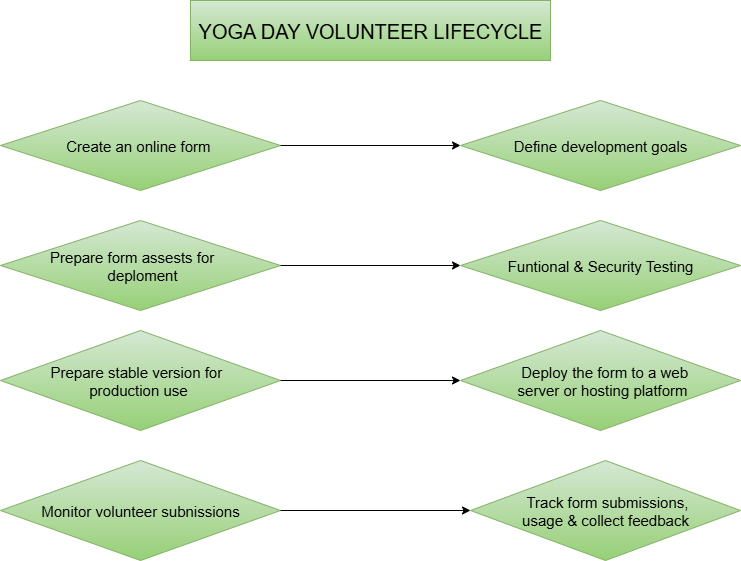

The diagram above was exported from draw.io. Its source (the exported page's mxGraphModel, read from the mxfile embedded in the PNG):
<mxGraphModel dx="1042" dy="562" grid="1" gridSize="10" guides="1" tooltips="1" connect="1" arrows="1" fold="1" page="1" pageScale="1" pageWidth="850" pageHeight="1100" background="light-dark(#FFFFFF,#9AC7BF)" math="0" shadow="0">
  <root>
    <mxCell id="0" />
    <mxCell id="1" parent="0" />
    <mxCell id="iPXDixVkdgFJWD_3lZIT-1" value="&lt;font style=&quot;font-size: 15px;&quot;&gt;Create an online form&amp;nbsp;&lt;/font&gt;" style="rhombus;whiteSpace=wrap;html=1;fillColor=#d5e8d4;strokeColor=#82b366;gradientColor=#97d077;" vertex="1" parent="1">
      <mxGeometry x="40" y="110" width="280" height="90" as="geometry" />
    </mxCell>
    <mxCell id="iPXDixVkdgFJWD_3lZIT-2" value="&lt;font style=&quot;font-size: 15px;&quot;&gt;Define development goals&lt;/font&gt;" style="rhombus;whiteSpace=wrap;html=1;fillColor=#d5e8d4;gradientColor=#97d077;strokeColor=#82b366;" vertex="1" parent="1">
      <mxGeometry x="500" y="110" width="280" height="90" as="geometry" />
    </mxCell>
    <mxCell id="iPXDixVkdgFJWD_3lZIT-3" value="&lt;font style=&quot;font-size: 15px;&quot;&gt;&amp;nbsp; &amp;nbsp;Prepare form assests for&amp;nbsp; &amp;nbsp; &amp;nbsp; &amp;nbsp; &amp;nbsp;deploment&lt;/font&gt;" style="rhombus;whiteSpace=wrap;html=1;fillColor=#d5e8d4;gradientColor=#97d077;strokeColor=#82b366;" vertex="1" parent="1">
      <mxGeometry x="40" y="230" width="280" height="90" as="geometry" />
    </mxCell>
    <mxCell id="iPXDixVkdgFJWD_3lZIT-4" value="&lt;font style=&quot;font-size: 15px;&quot;&gt;Funtional &amp;amp; Security Testing&lt;/font&gt;" style="rhombus;whiteSpace=wrap;html=1;fillColor=#d5e8d4;gradientColor=#97d077;strokeColor=#82b366;" vertex="1" parent="1">
      <mxGeometry x="500" y="230" width="280" height="90" as="geometry" />
    </mxCell>
    <mxCell id="iPXDixVkdgFJWD_3lZIT-5" value="&lt;font style=&quot;font-size: 15px;&quot;&gt;&amp;nbsp; &amp;nbsp;Prepare stable version for&amp;nbsp; &amp;nbsp; &amp;nbsp; production use&amp;nbsp;&lt;/font&gt;" style="rhombus;whiteSpace=wrap;html=1;fillColor=#d5e8d4;gradientColor=#97d077;strokeColor=#82b366;" vertex="1" parent="1">
      <mxGeometry x="40" y="340" width="280" height="100" as="geometry" />
    </mxCell>
    <mxCell id="iPXDixVkdgFJWD_3lZIT-6" value="&lt;font style=&quot;font-size: 15px;&quot;&gt;&amp;nbsp; &amp;nbsp; &amp;nbsp; &amp;nbsp; &amp;nbsp;Deploy the form to a web&amp;nbsp; &amp;nbsp; &amp;nbsp; &amp;nbsp; &amp;nbsp;server or hosting platform&lt;/font&gt;" style="rhombus;whiteSpace=wrap;html=1;fillColor=#d5e8d4;gradientColor=#97d077;strokeColor=#82b366;" vertex="1" parent="1">
      <mxGeometry x="500" y="340" width="280" height="100" as="geometry" />
    </mxCell>
    <mxCell id="iPXDixVkdgFJWD_3lZIT-7" value="&lt;font style=&quot;font-size: 15px;&quot;&gt;Monitor volunteer subnissions&lt;/font&gt;" style="rhombus;whiteSpace=wrap;html=1;fillColor=#d5e8d4;gradientColor=#97d077;strokeColor=#82b366;" vertex="1" parent="1">
      <mxGeometry x="40" y="470" width="280" height="100" as="geometry" />
    </mxCell>
    <mxCell id="iPXDixVkdgFJWD_3lZIT-8" value="&lt;font style=&quot;font-size: 15px;&quot;&gt;&amp;nbsp; &amp;nbsp; &amp;nbsp; &amp;nbsp; Track form submissions,&amp;nbsp; &amp;nbsp; &amp;nbsp; &amp;nbsp; usage &amp;amp; collect feedback&lt;/font&gt;" style="rhombus;whiteSpace=wrap;html=1;fillColor=#d5e8d4;gradientColor=#97d077;strokeColor=#82b366;" vertex="1" parent="1">
      <mxGeometry x="510" y="470" width="270" height="100" as="geometry" />
    </mxCell>
    <mxCell id="iPXDixVkdgFJWD_3lZIT-9" value="&lt;font style=&quot;font-size: 20px; color: light-dark(rgb(0, 0, 0), rgb(247, 247, 247));&quot;&gt;YOGA DAY VOLUNTEER LIFECYCLE&lt;/font&gt;" style="text;html=1;align=center;verticalAlign=middle;whiteSpace=wrap;rounded=0;fillColor=#d5e8d4;strokeColor=#82b366;gradientColor=#97d077;" vertex="1" parent="1">
      <mxGeometry x="230" y="10" width="360" height="60" as="geometry" />
    </mxCell>
    <mxCell id="iPXDixVkdgFJWD_3lZIT-14" value="" style="endArrow=classic;html=1;rounded=0;entryX=0;entryY=0.5;entryDx=0;entryDy=0;exitX=1;exitY=0.5;exitDx=0;exitDy=0;strokeColor=light-dark(#000000,#000000);" edge="1" parent="1" source="iPXDixVkdgFJWD_3lZIT-1" target="iPXDixVkdgFJWD_3lZIT-2">
      <mxGeometry width="50" height="50" relative="1" as="geometry">
        <mxPoint x="385" y="170" as="sourcePoint" />
        <mxPoint x="435" y="120" as="targetPoint" />
      </mxGeometry>
    </mxCell>
    <mxCell id="iPXDixVkdgFJWD_3lZIT-15" value="" style="endArrow=classic;html=1;rounded=0;entryX=0;entryY=0.5;entryDx=0;entryDy=0;exitX=1;exitY=0.5;exitDx=0;exitDy=0;strokeColor=light-dark(#000000,#000000);" edge="1" parent="1" source="iPXDixVkdgFJWD_3lZIT-3" target="iPXDixVkdgFJWD_3lZIT-4">
      <mxGeometry width="50" height="50" relative="1" as="geometry">
        <mxPoint x="330" y="280" as="sourcePoint" />
        <mxPoint x="450" y="260" as="targetPoint" />
      </mxGeometry>
    </mxCell>
    <mxCell id="iPXDixVkdgFJWD_3lZIT-16" value="" style="endArrow=classic;html=1;rounded=0;entryX=0;entryY=0.5;entryDx=0;entryDy=0;exitX=1;exitY=0.5;exitDx=0;exitDy=0;strokeColor=light-dark(#000000,#0E0E0E);" edge="1" parent="1" source="iPXDixVkdgFJWD_3lZIT-5" target="iPXDixVkdgFJWD_3lZIT-6">
      <mxGeometry width="50" height="50" relative="1" as="geometry">
        <mxPoint x="340" y="390" as="sourcePoint" />
        <mxPoint x="390" y="340" as="targetPoint" />
      </mxGeometry>
    </mxCell>
    <mxCell id="iPXDixVkdgFJWD_3lZIT-17" value="" style="endArrow=classic;html=1;rounded=0;entryX=0;entryY=0.5;entryDx=0;entryDy=0;exitX=1;exitY=0.5;exitDx=0;exitDy=0;strokeColor=light-dark(#000000,#060606);" edge="1" parent="1" source="iPXDixVkdgFJWD_3lZIT-7" target="iPXDixVkdgFJWD_3lZIT-8">
      <mxGeometry width="50" height="50" relative="1" as="geometry">
        <mxPoint x="330" y="520" as="sourcePoint" />
        <mxPoint x="390" y="470" as="targetPoint" />
      </mxGeometry>
    </mxCell>
  </root>
</mxGraphModel>